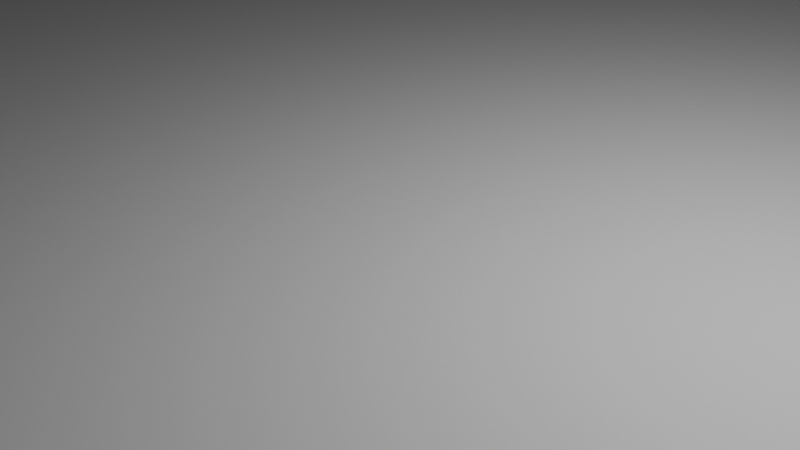 # Source: card_holder_template.blend  (saved by Blender 4.1.24; exported with 4.5.12 LTS)
import bpy
from mathutils import Matrix  # noqa: F401  (used for matrix-valued properties, if any)

bpy.ops.wm.read_factory_settings(use_empty=True)
scene = bpy.context.scene
scene.name = 'Scene'

# ---- collections
col_collection = bpy.data.collections.new('Collection'); scene.collection.children.link(col_collection)

# ---- world
world_world = bpy.data.worlds.new('World'); scene.world = world_world
world_world.use_nodes = True; world_world.node_tree.nodes.clear()
_N = world_world.node_tree.nodes; _L = world_world.node_tree.links
n0 = _N.new('ShaderNodeOutputWorld'); n0.name = 'World Output'; n0.location = (300, 300)
n1 = _N.new('ShaderNodeBackground'); n1.name = 'Background'; n1.location = (10, 300)
n1.inputs[0].default_value = (0.05088, 0.05088, 0.05088, 1.0)
_L.new(n1.outputs[0], n0.inputs[0])
n0.is_active_output = True
world_world.color = (0.05088, 0.05088, 0.05088)
world_world.use_sun_shadow = False
world_world.sun_shadow_jitter_overblur = 0.0

# ---- cameras
cam_camera = bpy.data.cameras.new('Camera')
cam_camera.clip_end = 100.0
cam_camera.ortho_scale = 7.314

# ---- lights
light_light = bpy.data.lights.new('Light', 'POINT')
light_light.transmission_factor = 0.0
light_light.energy = 1000.0
light_light.shadow_soft_size = 0.1
light_light.shadow_maximum_resolution = 0.006
light_light.use_absolute_resolution = True

# ---- meshes
me_plane = bpy.data.meshes.new('Plane')
me_plane.from_pydata([(-50.0, -1.0, 0.0), (50.0, -1.0, 0.0), (-50.0, 1.0, 0.0), (50.0, 1.0, 0.0), (-52.0, -1.0, 0.0), (-52.0, 1.0, 0.0), (52.0, -1.0, 0.0), (52.0, 1.0, 0.0), (94.0, -1.0, 0.0), (94.0, 1.0, 0.0), (96.0, -1.0, 0.0), (96.0, 1.0, 0.0), (-50.0, -11.0, 0.0), (50.0, -11.0, 0.0), (-52.0, -11.0, 0.0), (52.0, -11.0, 0.0), (94.0, -11.0, 0.0), (96.0, -11.0, 0.0), (-50.0, -13.0, 0.0), (50.0, -13.0, 0.0), (-52.0, -13.0, 0.0), (52.0, -13.0, 0.0), (94.0, -13.0, 0.0), (96.0, -13.0, 0.0), (-50.0, -17.0, 0.0), (50.0, -17.0, 0.0), (-52.0, -17.0, 0.0), (52.0, -17.0, 0.0), (94.0, -17.0, 0.0), (96.0, -17.0, 0.0), (-50.0, -19.0, 0.0), (50.0, -19.0, 0.0), (-52.0, -19.0, 0.0), (52.0, -19.0, 0.0), (94.0, -19.0, 0.0), (96.0, -19.0, 0.0), (-50.0, -35.0, 0.0), (50.0, -35.0, 0.0), (-52.0, -35.0, 0.0), (52.0, -35.0, 0.0), (94.0, -35.0, 0.0), (96.0, -35.0, 0.0), (-50.0, -37.0, 0.0), (50.0, -37.0, 0.0), (-52.0, -37.0, 0.0), (52.0, -37.0, 0.0), (94.0, -37.0, 0.0), (96.0, -37.0, 0.0), (-50.0, 11.0, 0.0), (50.0, 11.0, 0.0), (-52.0, 11.0, 0.0), (52.0, 11.0, 0.0), (94.0, 11.0, 0.0), (96.0, 11.0, 0.0), (-50.0, 13.0, 0.0), (50.0, 13.0, 0.0), (-52.0, 13.0, 0.0), (52.0, 13.0, 0.0), (94.0, 13.0, 0.0), (96.0, 13.0, 0.0), (-50.0, 17.0, 0.0), (50.0, 17.0, 0.0), (-52.0, 17.0, 0.0), (52.0, 17.0, 0.0), (94.0, 17.0, 0.0), (96.0, 17.0, 0.0), (-50.0, 19.0, 0.0), (50.0, 19.0, 0.0), (-52.0, 19.0, 0.0), (52.0, 19.0, 0.0), (94.0, 19.0, 0.0), (96.0, 19.0, 0.0), (-50.0, 35.0, 0.0), (50.0, 35.0, 0.0), (-52.0, 35.0, 0.0), (52.0, 35.0, 0.0), (94.0, 35.0, 0.0), (96.0, 35.0, 0.0), (-50.0, 37.0, 0.0), (50.0, 37.0, 0.0), (-52.0, 37.0, 0.0), (52.0, 37.0, 0.0), (94.0, 37.0, 0.0), (96.0, 37.0, 0.0)], [], [(0, 1, 3, 2), (0, 2, 5, 4), (3, 1, 6, 7), (7, 6, 8, 9), (9, 8, 10, 11), (1, 0, 12, 13), (8, 6, 15, 16), (10, 8, 16, 17), (6, 1, 13, 15), (0, 4, 14, 12), (16, 15, 21, 22), (12, 14, 20, 18), (17, 16, 22, 23), (15, 13, 19, 21), (13, 12, 18, 19), (22, 21, 27, 28), (18, 20, 26, 24), (23, 22, 28, 29), (21, 19, 25, 27), (19, 18, 24, 25), (28, 27, 33, 34), (24, 26, 32, 30), (29, 28, 34, 35), (27, 25, 31, 33), (25, 24, 30, 31), (34, 33, 39, 40), (30, 32, 38, 36), (35, 34, 40, 41), (33, 31, 37, 39), (31, 30, 36, 37), (40, 39, 45, 46), (36, 38, 44, 42), (41, 40, 46, 47), (39, 37, 43, 45), (37, 36, 42, 43), (3, 7, 51, 49), (5, 2, 48, 50), (7, 9, 52, 51), (9, 11, 53, 52), (2, 3, 49, 48), (51, 52, 58, 57), (50, 48, 54, 56), (52, 53, 59, 58), (49, 51, 57, 55), (48, 49, 55, 54), (57, 58, 64, 63), (56, 54, 60, 62), (58, 59, 65, 64), (55, 57, 63, 61), (54, 55, 61, 60), (63, 64, 70, 69), (62, 60, 66, 68), (64, 65, 71, 70), (61, 63, 69, 67), (60, 61, 67, 66), (69, 70, 76, 75), (68, 66, 72, 74), (70, 71, 77, 76), (67, 69, 75, 73), (66, 67, 73, 72), (75, 76, 82, 81), (74, 72, 78, 80), (76, 77, 83, 82), (73, 75, 81, 79), (72, 73, 79, 78)])
_uv = me_plane.uv_layers.new(name='UVMap')
_uv.uv.foreach_set('vector', [0.0, 0.0, 1.0, 0.0, 1.0, 1.0, 0.0, 1.0, 0.0, 0.0, 0.0, 1.0, 0.0, 1.0, 0.0, 0.0, 1.0, 1.0, 1.0, 0.0, 1.0, 0.0, 1.0, 1.0, 1.0, 1.0, 1.0, 0.0, 1.0, 0.0, 1.0, 1.0, 1.0, 1.0, 1.0, 0.0, 1.0, 0.0, 1.0, 1.0, 1.0, 0.0, 0.0, 0.0, 0.0, 0.0, 1.0, 0.0, 1.0, 0.0, 1.0, 0.0, 1.0, 0.0, 1.0, 0.0, 1.0, 0.0, 1.0, 0.0, 1.0, 0.0, 1.0, 0.0, 1.0, 0.0, 1.0, 0.0, 1.0, 0.0, 1.0, 0.0, 0.0, 0.0, 0.0, 0.0, 0.0, 0.0, 0.0, 0.0, 1.0, 0.0, 1.0, 0.0, 1.0, 0.0, 1.0, 0.0, 0.0, 0.0, 0.0, 0.0, 0.0, 0.0, 0.0, 0.0, 1.0, 0.0, 1.0, 0.0, 1.0, 0.0, 1.0, 0.0, 1.0, 0.0, 1.0, 0.0, 1.0, 0.0, 1.0, 0.0, 1.0, 0.0, 0.0, 0.0, 0.0, 0.0, 1.0, 0.0, 1.0, 0.0, 1.0, 0.0, 1.0, 0.0, 1.0, 0.0, 0.0, 0.0, 0.0, 0.0, 0.0, 0.0, 0.0, 0.0, 1.0, 0.0, 1.0, 0.0, 1.0, 0.0, 1.0, 0.0, 1.0, 0.0, 1.0, 0.0, 1.0, 0.0, 1.0, 0.0, 1.0, 0.0, 0.0, 0.0, 0.0, 0.0, 1.0, 0.0, 1.0, 0.0, 1.0, 0.0, 1.0, 0.0, 1.0, 0.0, 0.0, 0.0, 0.0, 0.0, 0.0, 0.0, 0.0, 0.0, 1.0, 0.0, 1.0, 0.0, 1.0, 0.0, 1.0, 0.0, 1.0, 0.0, 1.0, 0.0, 1.0, 0.0, 1.0, 0.0, 1.0, 0.0, 0.0, 0.0, 0.0, 0.0, 1.0, 0.0, 1.0, 0.0, 1.0, 0.0, 1.0, 0.0, 1.0, 0.0, 0.0, 0.0, 0.0, 0.0, 0.0, 0.0, 0.0, 0.0, 1.0, 0.0, 1.0, 0.0, 1.0, 0.0, 1.0, 0.0, 1.0, 0.0, 1.0, 0.0, 1.0, 0.0, 1.0, 0.0, 1.0, 0.0, 0.0, 0.0, 0.0, 0.0, 1.0, 0.0, 1.0, 0.0, 1.0, 0.0, 1.0, 0.0, 1.0, 0.0, 0.0, 0.0, 0.0, 0.0, 0.0, 0.0, 0.0, 0.0, 1.0, 0.0, 1.0, 0.0, 1.0, 0.0, 1.0, 0.0, 1.0, 0.0, 1.0, 0.0, 1.0, 0.0, 1.0, 0.0, 1.0, 0.0, 0.0, 0.0, 0.0, 0.0, 1.0, 0.0, 1.0, 1.0, 1.0, 1.0, 1.0, 1.0, 1.0, 1.0, 0.0, 1.0, 0.0, 1.0, 0.0, 1.0, 0.0, 1.0, 1.0, 1.0, 1.0, 1.0, 1.0, 1.0, 1.0, 1.0, 1.0, 1.0, 1.0, 1.0, 1.0, 1.0, 1.0, 1.0, 0.0, 1.0, 1.0, 1.0, 1.0, 1.0, 0.0, 1.0, 1.0, 1.0, 1.0, 1.0, 1.0, 1.0, 1.0, 1.0, 0.0, 1.0, 0.0, 1.0, 0.0, 1.0, 0.0, 1.0, 1.0, 1.0, 1.0, 1.0, 1.0, 1.0, 1.0, 1.0, 1.0, 1.0, 1.0, 1.0, 1.0, 1.0, 1.0, 1.0, 0.0, 1.0, 1.0, 1.0, 1.0, 1.0, 0.0, 1.0, 1.0, 1.0, 1.0, 1.0, 1.0, 1.0, 1.0, 1.0, 0.0, 1.0, 0.0, 1.0, 0.0, 1.0, 0.0, 1.0, 1.0, 1.0, 1.0, 1.0, 1.0, 1.0, 1.0, 1.0, 1.0, 1.0, 1.0, 1.0, 1.0, 1.0, 1.0, 1.0, 0.0, 1.0, 1.0, 1.0, 1.0, 1.0, 0.0, 1.0, 1.0, 1.0, 1.0, 1.0, 1.0, 1.0, 1.0, 1.0, 0.0, 1.0, 0.0, 1.0, 0.0, 1.0, 0.0, 1.0, 1.0, 1.0, 1.0, 1.0, 1.0, 1.0, 1.0, 1.0, 1.0, 1.0, 1.0, 1.0, 1.0, 1.0, 1.0, 1.0, 0.0, 1.0, 1.0, 1.0, 1.0, 1.0, 0.0, 1.0, 1.0, 1.0, 1.0, 1.0, 1.0, 1.0, 1.0, 1.0, 0.0, 1.0, 0.0, 1.0, 0.0, 1.0, 0.0, 1.0, 1.0, 1.0, 1.0, 1.0, 1.0, 1.0, 1.0, 1.0, 1.0, 1.0, 1.0, 1.0, 1.0, 1.0, 1.0, 1.0, 0.0, 1.0, 1.0, 1.0, 1.0, 1.0, 0.0, 1.0, 1.0, 1.0, 1.0, 1.0, 1.0, 1.0, 1.0, 1.0, 0.0, 1.0, 0.0, 1.0, 0.0, 1.0, 0.0, 1.0, 1.0, 1.0, 1.0, 1.0, 1.0, 1.0, 1.0, 1.0, 1.0, 1.0, 1.0, 1.0, 1.0, 1.0, 1.0, 1.0, 0.0, 1.0, 1.0, 1.0, 1.0, 1.0, 0.0, 1.0])
me_plane.update()

# ---- objects
ob_light = bpy.data.objects.new('Light', light_light)
ob_camera = bpy.data.objects.new('Camera', cam_camera)
ob_plane = bpy.data.objects.new('Plane', me_plane)

# ---- transforms, parenting, visibility, modifiers, constraints
ob_light.location = (4.076, 1.005, 5.904)
ob_light.rotation_euler = (0.6503, 0.05522, 1.866)
ob_light.lock_rotations_4d = False
ob_light.empty_display_type = 'ARROWS'
ob_light.color = (0.0, 0.0, 0.0, 0.0)
ob_light.lineart.crease_threshold = 0.0
ob_camera.location = (7.359, -6.926, 4.958)
ob_camera.rotation_euler = (1.109, 0.0, 0.8149)
ob_camera.lock_rotations_4d = False
ob_camera.empty_display_type = 'ARROWS'
ob_camera.color = (0.0, 0.0, 0.0, 0.0)
ob_camera.display_type = 'WIRE'
ob_camera.lineart.crease_threshold = 0.0
ob_plane.location = (0.0, 0.0, 0.0)

# ---- collection membership
col_collection.objects.link(ob_light)
col_collection.objects.link(ob_camera)
col_collection.objects.link(ob_plane)

# ---- scene / render settings (as saved in the file)
scene.camera = ob_camera
scene.frame_start = 1; scene.frame_end = 250; scene.frame_set(1)
scene.render.engine = 'BLENDER_EEVEE_NEXT'
scene.cycles.sampling_pattern = 'TABULATED_SOBOL'
scene.eevee.ray_tracing_options.trace_max_roughness = 0.0
bpy.context.view_layer.update()
